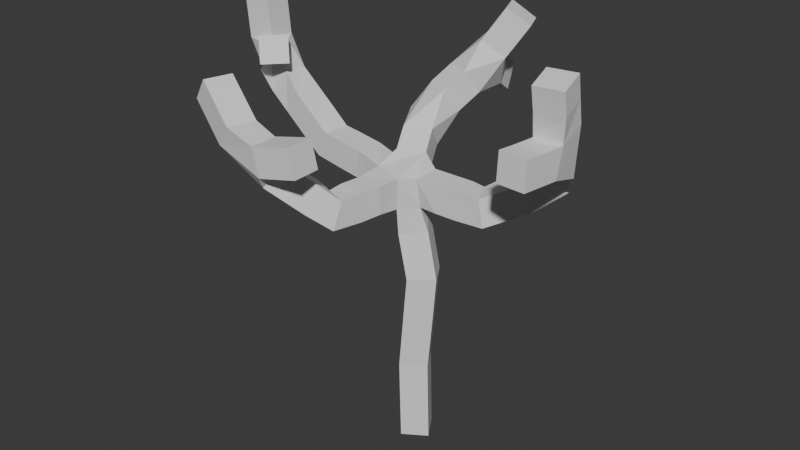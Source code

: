 # Source: Albero_v1.blend  (saved by Blender 4.3.34; exported with 4.5.12 LTS)
import bpy
from mathutils import Matrix  # noqa: F401  (used for matrix-valued properties, if any)

bpy.ops.wm.read_factory_settings(use_empty=True)
scene = bpy.context.scene
scene.name = 'Scene'

# ---- collections
col_collection = bpy.data.collections.new('Collection'); scene.collection.children.link(col_collection)

# ---- world
world_world = bpy.data.worlds.new('World'); scene.world = world_world
world_world.use_nodes = True; world_world.node_tree.nodes.clear()
_N = world_world.node_tree.nodes; _L = world_world.node_tree.links
n0 = _N.new('ShaderNodeOutputWorld'); n0.name = 'World Output'; n0.location = (300, 300)
n1 = _N.new('ShaderNodeBackground'); n1.name = 'Background'; n1.location = (10, 300)
n1.inputs[0].default_value = (0.05088, 0.05088, 0.05088, 1.0)
_L.new(n1.outputs[0], n0.inputs[0])
n0.is_active_output = True
world_world.color = (0.05088, 0.05088, 0.05088)
world_world.sun_shadow_jitter_overblur = 0.0

# ---- meshes
me_cube_002 = bpy.data.meshes.new('Cube.002')
me_cube_002.from_pydata([(0.0, 0.0, 0.0), (-0.6068, 0.9673, 5.74), (-3.652, 0.2135, 8.01), (-3.492, 0.2222, 6.26), (-2.011, 0.1083, 5.129), (-0.202, -0.04587, 4.932), (0.1667, -0.0572, 3.327), (-0.02788, -0.01702, 1.512), (-0.1239, 1.902, 6.525), (0.4283, 2.145, 7.406), (1.321, -0.01255, 4.915), (2.013, 0.8228, 5.243), (2.701, -0.142, 6.261), (2.751, -0.4463, 7.488), (-0.4853, -1.576, 4.884), (-1.334, -2.443, 5.859), (-2.37, -2.147, 6.677), (-0.2304, -2.406, 6.121), (2.619, -1.224, 6.331), (1.608, 1.27, 5.702), (-0.2957, 2.58, 6.073), (-0.8575, 1.241, 5.338), (-2.984, -0.2544, 6.661)], [(14, 15), (5, 14), (12, 13), (11, 12), (10, 11), (5, 10), (8, 9), (1, 8), (5, 1), (3, 2), (4, 3), (5, 4), (6, 5), (7, 6), (0, 7), (15, 16), (15, 17), (12, 18), (11, 19), (8, 20), (1, 21), (3, 22)], [])
_uv = me_cube_002.uv_layers.new(name='UVMap')
_uv.uv.foreach_set('vector', [])
me_cube_002.update()

# ---- objects
ob_cube = bpy.data.objects.new('Cube', me_cube_002)

# ---- transforms, parenting, visibility, modifiers, constraints
ob_cube.location = (0.0, 0.0, 0.0)
_m = ob_cube.modifiers.new('Skin', 'SKIN')

# ---- collection membership
col_collection.objects.link(ob_cube)

# ---- scene / render settings (as saved in the file)
scene.frame_start = 1; scene.frame_end = 250; scene.frame_set(1)
scene.render.engine = 'BLENDER_EEVEE_NEXT'
bpy.context.view_layer.update()

# ---- added for rendering (the .blend has no active camera and no usable light): camera, sun
cam_auto = bpy.data.cameras.new('AutoCamera')
cam_auto.lens = 50.0
cam_auto.sensor_width = 36.0
cam_auto.clip_end = 1000.0
ob_auto_camera = bpy.data.objects.new('AutoCamera', cam_auto)
scene.collection.objects.link(ob_auto_camera)
ob_auto_camera.location = (10.3572, -12.9037, 12.6426)
ob_auto_camera.rotation_euler = (1.09748, -7.21219e-08, 0.694738)
scene.camera = ob_auto_camera
light_auto_sun = bpy.data.lights.new('AutoSun', 'SUN')
light_auto_sun.energy = 3.0
light_auto_sun.angle = 0.0523599
ob_auto_sun = bpy.data.objects.new('AutoSun', light_auto_sun)
scene.collection.objects.link(ob_auto_sun)
ob_auto_sun.rotation_euler = (0.872665, 0.174533, 0.523599)
bpy.context.view_layer.update()
